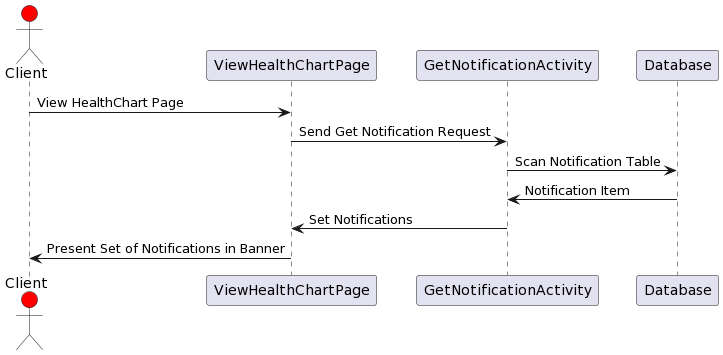

The diagram above was rendered by PlantUML. Its source (embedded in the PNG):
@startuml
actor Client #red
participant ViewHealthChartPage

Client->ViewHealthChartPage: View HealthChart Page
ViewHealthChartPage->GetNotificationActivity: Send Get Notification Request
GetNotificationActivity->Database: Scan Notification Table

Database->GetNotificationActivity: Notification Item
GetNotificationActivity -> ViewHealthChartPage: Set Notifications
Client<-ViewHealthChartPage: Present Set of Notifications in Banner
@enduml